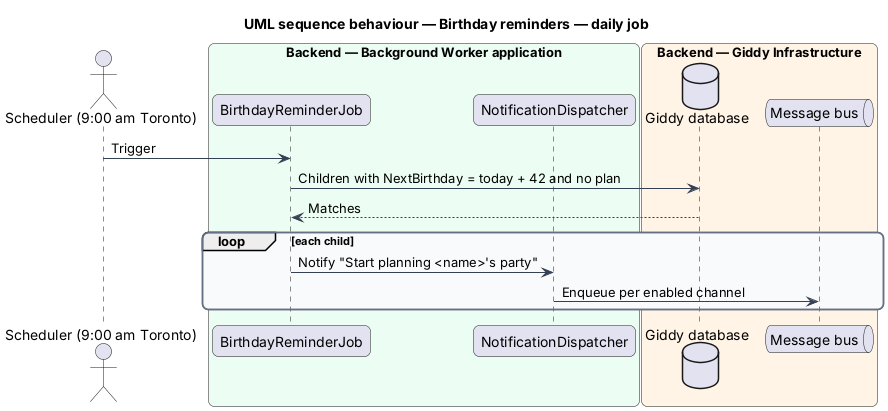

The diagram above was rendered by PlantUML. Its source (embedded in the PNG):
@startuml
title UML sequence behaviour — Birthday reminders — daily job
skinparam backgroundColor #FFFFFF
skinparam shadowing false
skinparam roundcorner 12
skinparam defaultFontName Arial
skinparam ArrowColor #344054
skinparam rectangle {
  BorderColor #344054
  FontColor #101828
}
skinparam package {
  BorderColor #667085
  FontColor #101828
  BackgroundColor #F9FAFB
}
actor "Scheduler (9:00 am Toronto)" as clock
box "Backend — Background Worker application" #ECFDF3
  participant "BirthdayReminderJob" as job
  participant "NotificationDispatcher" as disp
end box
box "Backend — Giddy Infrastructure" #FFF4E5
  database "Giddy database" as db
  queue "Message bus" as bus
end box
clock -> job : Trigger
job -> db : Children with NextBirthday = today + 42 and no plan
db --> job : Matches
loop each child
  job -> disp : Notify "Start planning <name>'s party"
  disp -> bus : Enqueue per enabled channel
end
@enduml